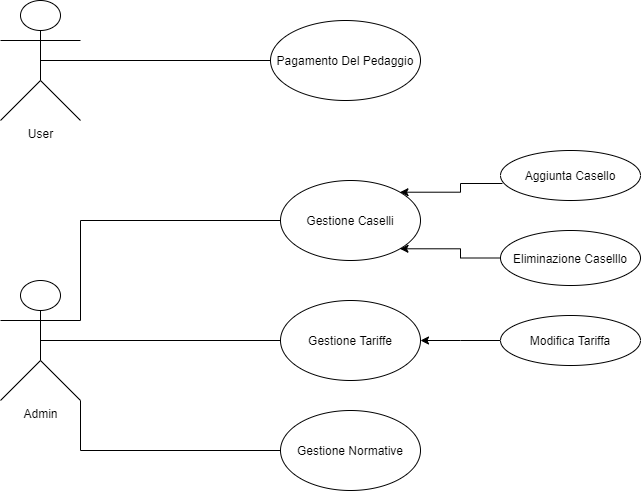

The diagram above was exported from draw.io. Its source (the exported page's mxGraphModel, read from the mxfile embedded in the PNG):
<mxGraphModel dx="868" dy="450" grid="1" gridSize="10" guides="1" tooltips="1" connect="1" arrows="1" fold="1" page="1" pageScale="1" pageWidth="827" pageHeight="1169" math="0" shadow="0">
  <root>
    <mxCell id="0" />
    <mxCell id="1" parent="0" />
    <mxCell id="z4uizzZPvIIAxGy4hI5n-2" style="edgeStyle=orthogonalEdgeStyle;rounded=0;orthogonalLoop=1;jettySize=auto;html=1;exitX=0.5;exitY=0.5;exitDx=0;exitDy=0;exitPerimeter=0;entryX=0;entryY=0.5;entryDx=0;entryDy=0;endArrow=none;endFill=0;" edge="1" parent="1" source="z4uizzZPvIIAxGy4hI5n-1" target="z4uizzZPvIIAxGy4hI5n-3">
      <mxGeometry relative="1" as="geometry">
        <mxPoint x="340" y="100" as="targetPoint" />
      </mxGeometry>
    </mxCell>
    <mxCell id="z4uizzZPvIIAxGy4hI5n-1" value="User" style="shape=umlActor;verticalLabelPosition=bottom;labelBackgroundColor=#ffffff;verticalAlign=top;html=1;" vertex="1" parent="1">
      <mxGeometry x="80" y="40" width="80" height="120" as="geometry" />
    </mxCell>
    <mxCell id="z4uizzZPvIIAxGy4hI5n-3" value="Pagamento Del Pedaggio" style="ellipse;whiteSpace=wrap;html=1;" vertex="1" parent="1">
      <mxGeometry x="350" y="60" width="150" height="80" as="geometry" />
    </mxCell>
    <mxCell id="z4uizzZPvIIAxGy4hI5n-11" style="edgeStyle=orthogonalEdgeStyle;rounded=0;orthogonalLoop=1;jettySize=auto;html=1;exitX=1;exitY=0.3333333333333333;exitDx=0;exitDy=0;exitPerimeter=0;entryX=0;entryY=0.5;entryDx=0;entryDy=0;endArrow=none;endFill=0;" edge="1" parent="1" source="z4uizzZPvIIAxGy4hI5n-4" target="z4uizzZPvIIAxGy4hI5n-8">
      <mxGeometry relative="1" as="geometry">
        <Array as="points">
          <mxPoint x="160" y="260" />
        </Array>
      </mxGeometry>
    </mxCell>
    <mxCell id="z4uizzZPvIIAxGy4hI5n-12" style="edgeStyle=orthogonalEdgeStyle;rounded=0;orthogonalLoop=1;jettySize=auto;html=1;exitX=0.5;exitY=0.5;exitDx=0;exitDy=0;exitPerimeter=0;endArrow=none;endFill=0;" edge="1" parent="1" source="z4uizzZPvIIAxGy4hI5n-4" target="z4uizzZPvIIAxGy4hI5n-9">
      <mxGeometry relative="1" as="geometry" />
    </mxCell>
    <mxCell id="z4uizzZPvIIAxGy4hI5n-13" style="edgeStyle=orthogonalEdgeStyle;rounded=0;orthogonalLoop=1;jettySize=auto;html=1;exitX=1;exitY=1;exitDx=0;exitDy=0;exitPerimeter=0;endArrow=none;endFill=0;" edge="1" parent="1" source="z4uizzZPvIIAxGy4hI5n-4" target="z4uizzZPvIIAxGy4hI5n-10">
      <mxGeometry relative="1" as="geometry">
        <Array as="points">
          <mxPoint x="160" y="490" />
        </Array>
      </mxGeometry>
    </mxCell>
    <mxCell id="z4uizzZPvIIAxGy4hI5n-4" value="Admin" style="shape=umlActor;verticalLabelPosition=bottom;labelBackgroundColor=#ffffff;verticalAlign=top;html=1;" vertex="1" parent="1">
      <mxGeometry x="80" y="320" width="80" height="120" as="geometry" />
    </mxCell>
    <mxCell id="z4uizzZPvIIAxGy4hI5n-21" style="edgeStyle=orthogonalEdgeStyle;rounded=0;orthogonalLoop=1;jettySize=auto;html=1;exitX=0;exitY=0.5;exitDx=0;exitDy=0;entryX=1;entryY=1;entryDx=0;entryDy=0;" edge="1" parent="1" source="z4uizzZPvIIAxGy4hI5n-16" target="z4uizzZPvIIAxGy4hI5n-8">
      <mxGeometry relative="1" as="geometry" />
    </mxCell>
    <mxCell id="z4uizzZPvIIAxGy4hI5n-22" style="edgeStyle=orthogonalEdgeStyle;rounded=0;orthogonalLoop=1;jettySize=auto;html=1;exitX=0.014;exitY=0.66;exitDx=0;exitDy=0;entryX=1;entryY=0;entryDx=0;entryDy=0;exitPerimeter=0;" edge="1" parent="1" source="z4uizzZPvIIAxGy4hI5n-14" target="z4uizzZPvIIAxGy4hI5n-8">
      <mxGeometry relative="1" as="geometry" />
    </mxCell>
    <mxCell id="z4uizzZPvIIAxGy4hI5n-8" value="Gestione Caselli" style="ellipse;whiteSpace=wrap;html=1;" vertex="1" parent="1">
      <mxGeometry x="360" y="220" width="140" height="80" as="geometry" />
    </mxCell>
    <mxCell id="z4uizzZPvIIAxGy4hI5n-16" value="Eliminazione Caselllo&lt;br&gt;" style="ellipse;whiteSpace=wrap;html=1;" vertex="1" parent="1">
      <mxGeometry x="580" y="270" width="140" height="55" as="geometry" />
    </mxCell>
    <mxCell id="z4uizzZPvIIAxGy4hI5n-14" value="Aggiunta Casello" style="ellipse;whiteSpace=wrap;html=1;" vertex="1" parent="1">
      <mxGeometry x="580" y="190" width="140" height="50" as="geometry" />
    </mxCell>
    <mxCell id="z4uizzZPvIIAxGy4hI5n-20" value="" style="edgeStyle=orthogonalEdgeStyle;rounded=0;orthogonalLoop=1;jettySize=auto;html=1;" edge="1" parent="1" source="z4uizzZPvIIAxGy4hI5n-19" target="z4uizzZPvIIAxGy4hI5n-9">
      <mxGeometry relative="1" as="geometry">
        <Array as="points">
          <mxPoint x="540" y="380" />
          <mxPoint x="540" y="380" />
        </Array>
      </mxGeometry>
    </mxCell>
    <mxCell id="z4uizzZPvIIAxGy4hI5n-9" value="Gestione Tariffe" style="ellipse;whiteSpace=wrap;html=1;" vertex="1" parent="1">
      <mxGeometry x="360" y="340" width="140" height="80" as="geometry" />
    </mxCell>
    <mxCell id="z4uizzZPvIIAxGy4hI5n-19" value="Modifica Tariffa" style="ellipse;whiteSpace=wrap;html=1;" vertex="1" parent="1">
      <mxGeometry x="580" y="355" width="140" height="50" as="geometry" />
    </mxCell>
    <mxCell id="z4uizzZPvIIAxGy4hI5n-10" value="Gestione Normative" style="ellipse;whiteSpace=wrap;html=1;" vertex="1" parent="1">
      <mxGeometry x="360" y="450" width="140" height="80" as="geometry" />
    </mxCell>
  </root>
</mxGraphModel>